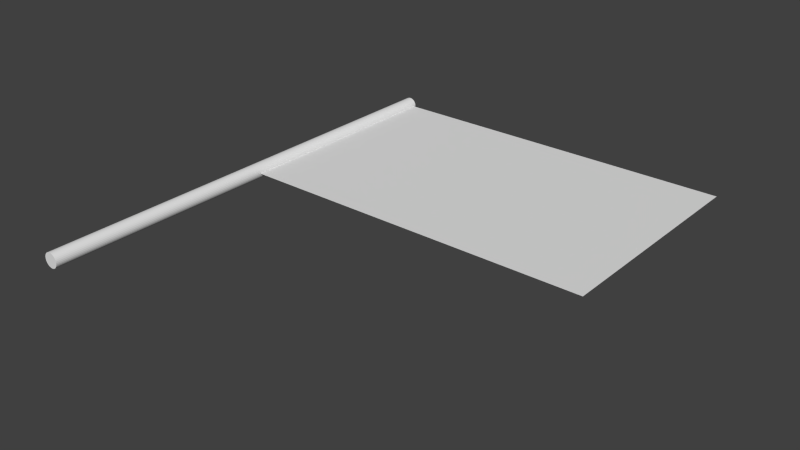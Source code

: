 # Source: bandeira_v03.blend  (saved by Blender 2.76.0; exported with 4.5.12 LTS)
import bpy
from mathutils import Matrix  # noqa: F401  (used for matrix-valued properties, if any)

bpy.ops.wm.read_factory_settings(use_empty=True)
scene = bpy.context.scene
scene.name = 'Scene'

# ---- collections
col_collection_1 = bpy.data.collections.new('Collection 1'); scene.collection.children.link(col_collection_1)

# ---- world
world_world = bpy.data.worlds.new('World'); scene.world = world_world
world_world.color = (0.05088, 0.05088, 0.05088)
world_world.use_sun_shadow = False
world_world.sun_shadow_jitter_overblur = 0.0
world_world.cycles.sampling_method = 'MANUAL'
world_world.cycles.sample_map_resolution = 256

# ---- meshes
me_plane_002 = bpy.data.meshes.new('Plane.002')
me_plane_002.from_pydata([(0.0, -1.0, 0.0), (3.116, -1.0, 0.0), (0.0, 1.0, 0.0), (3.116, 1.0, 0.0), (0.0, 0.0, 0.0), (1.558, -1.0, 0.0), (3.116, 0.0, 0.0), (1.558, 1.0, 0.0), (1.558, 0.0, 0.0), (0.0, -0.5, 0.0), (2.337, -1.0, 0.0), (3.116, 0.5, 0.0), (0.7791, 1.0, 0.0), (0.0, 0.5, 0.0), (0.7791, -1.0, 0.0), (3.116, -0.5, 0.0), (2.337, 1.0, 0.0), (1.558, 0.5, 0.0), (1.558, -0.5, 0.0), (0.7791, 0.0, 0.0), (2.337, 0.0, 0.0), (2.337, -0.5, 0.0), (0.7791, -0.5, 0.0), (0.7791, 0.5, 0.0), (2.337, 0.5, 0.0), (0.0, -0.75, 0.0), (2.727, -1.0, 0.0), (3.116, 0.75, 0.0), (0.3895, 1.0, 0.0), (0.0, 0.25, 0.0), (1.169, -1.0, 0.0), (3.116, -0.25, 0.0), (1.948, 1.0, 0.0), (1.558, 0.75, 0.0), (1.558, -0.25, 0.0), (0.3895, 0.0, 0.0), (1.948, 0.0, 0.0), (0.0, -0.25, 0.0), (1.948, -1.0, 0.0), (3.116, 0.25, 0.0), (1.169, 1.0, 0.0), (0.0, 0.75, 0.0), (0.3895, -1.0, 0.0), (3.116, -0.75, 0.0), (2.727, 1.0, 0.0), (1.558, 0.25, 0.0), (1.558, -0.75, 0.0), (1.169, 0.0, 0.0), (2.727, 0.0, 0.0), (2.337, -0.25, 0.0), (2.337, -0.75, 0.0), (1.948, -0.5, 0.0), (2.727, -0.5, 0.0), (0.7791, -0.25, 0.0), (0.7791, -0.75, 0.0), (0.3895, -0.5, 0.0), (1.169, -0.5, 0.0), (0.7791, 0.75, 0.0), (0.7791, 0.25, 0.0), (0.3895, 0.5, 0.0), (1.169, 0.5, 0.0), (2.337, 0.75, 0.0), (2.337, 0.25, 0.0), (1.948, 0.5, 0.0), (2.727, 0.5, 0.0), (2.727, 0.25, 0.0), (1.948, 0.25, 0.0), (1.948, 0.75, 0.0), (1.169, 0.25, 0.0), (0.3895, 0.25, 0.0), (0.3895, 0.75, 0.0), (1.169, -0.75, 0.0), (0.3895, -0.75, 0.0), (0.3895, -0.25, 0.0), (2.727, -0.75, 0.0), (1.948, -0.75, 0.0), (1.948, -0.25, 0.0), (2.727, -0.25, 0.0), (1.169, -0.25, 0.0), (1.169, 0.75, 0.0), (2.727, 0.75, 0.0), (0.0, -0.875, 0.0), (2.922, -1.0, 0.0), (3.116, 0.875, 0.0), (0.1948, 1.0, 0.0), (0.0, 0.125, 0.0), (1.363, -1.0, 0.0), (3.116, -0.125, 0.0), (1.753, 1.0, 0.0), (1.558, 0.875, 0.0), (1.558, -0.125, 0.0), (0.1948, 0.0, 0.0), (1.753, 0.0, 0.0), (0.0, -0.375, 0.0), (2.143, -1.0, 0.0), (3.116, 0.375, 0.0), (0.9739, 1.0, 0.0), (0.0, 0.625, 0.0), (0.5843, -1.0, 0.0), (3.116, -0.625, 0.0), (2.532, 1.0, 0.0), (1.558, 0.375, 0.0), (1.558, -0.625, 0.0), (0.9739, 0.0, 0.0), (2.532, 0.0, 0.0), (2.337, -0.125, 0.0), (2.337, -0.625, 0.0), (1.753, -0.5, 0.0), (2.532, -0.5, 0.0), (0.7791, -0.125, 0.0), (0.7791, -0.625, 0.0), (0.1948, -0.5, 0.0), (0.9739, -0.5, 0.0), (0.7791, 0.875, 0.0), (0.7791, 0.375, 0.0), (0.1948, 0.5, 0.0), (0.9739, 0.5, 0.0), (2.337, 0.875, 0.0), (2.337, 0.375, 0.0), (1.753, 0.5, 0.0), (2.532, 0.5, 0.0), (0.0, -0.625, 0.0), (2.532, -1.0, 0.0), (3.116, 0.625, 0.0), (0.5843, 1.0, 0.0), (0.0, 0.375, 0.0), (0.9739, -1.0, 0.0), (3.116, -0.375, 0.0), (2.143, 1.0, 0.0), (1.558, 0.625, 0.0), (1.558, -0.375, 0.0), (0.5843, 0.0, 0.0), (2.143, 0.0, 0.0), (0.0, -0.125, 0.0), (1.753, -1.0, 0.0), (3.116, 0.125, 0.0), (1.363, 1.0, 0.0), (0.0, 0.875, 0.0), (0.1948, -1.0, 0.0), (3.116, -0.875, 0.0), (2.922, 1.0, 0.0), (1.558, 0.125, 0.0), (1.558, -0.875, 0.0), (1.363, 0.0, 0.0), (2.922, 0.0, 0.0), (2.337, -0.375, 0.0), (2.337, -0.875, 0.0), (2.143, -0.5, 0.0), (2.922, -0.5, 0.0), (0.7791, -0.375, 0.0), (0.7791, -0.875, 0.0), (0.5843, -0.5, 0.0), (1.363, -0.5, 0.0), (0.7791, 0.625, 0.0), (0.7791, 0.125, 0.0), (0.5843, 0.5, 0.0), (1.363, 0.5, 0.0), (2.337, 0.625, 0.0), (2.337, 0.125, 0.0), (2.143, 0.5, 0.0), (2.922, 0.5, 0.0), (2.727, 0.375, 0.0), (2.727, 0.125, 0.0), (2.532, 0.25, 0.0), (2.922, 0.25, 0.0), (1.948, 0.375, 0.0), (1.948, 0.125, 0.0), (1.753, 0.25, 0.0), (2.143, 0.25, 0.0), (1.948, 0.875, 0.0), (1.948, 0.625, 0.0), (1.753, 0.75, 0.0), (2.143, 0.75, 0.0), (1.169, 0.375, 0.0), (1.169, 0.125, 0.0), (0.9739, 0.25, 0.0), (1.363, 0.25, 0.0), (0.3895, 0.375, 0.0), (0.3895, 0.125, 0.0), (0.1948, 0.25, 0.0), (0.5843, 0.25, 0.0), (0.3895, 0.875, 0.0), (0.3895, 0.625, 0.0), (0.1948, 0.75, 0.0), (0.5843, 0.75, 0.0), (1.169, -0.625, 0.0), (1.169, -0.875, 0.0), (0.9739, -0.75, 0.0), (1.363, -0.75, 0.0), (0.3895, -0.625, 0.0), (0.3895, -0.875, 0.0), (0.1948, -0.75, 0.0), (0.5843, -0.75, 0.0), (0.3895, -0.125, 0.0), (0.3895, -0.375, 0.0), (0.1948, -0.25, 0.0), (0.5843, -0.25, 0.0), (2.727, -0.625, 0.0), (2.727, -0.875, 0.0), (2.532, -0.75, 0.0), (2.922, -0.75, 0.0), (1.948, -0.625, 0.0), (1.948, -0.875, 0.0), (1.753, -0.75, 0.0), (2.143, -0.75, 0.0), (1.948, -0.125, 0.0), (1.948, -0.375, 0.0), (1.753, -0.25, 0.0), (2.143, -0.25, 0.0), (2.727, -0.125, 0.0), (2.727, -0.375, 0.0), (2.532, -0.25, 0.0), (2.922, -0.25, 0.0), (1.169, -0.125, 0.0), (1.169, -0.375, 0.0), (0.9739, -0.25, 0.0), (1.363, -0.25, 0.0), (1.169, 0.875, 0.0), (1.169, 0.625, 0.0), (0.9739, 0.75, 0.0), (1.363, 0.75, 0.0), (2.727, 0.875, 0.0), (2.727, 0.625, 0.0), (2.532, 0.75, 0.0), (2.922, 0.75, 0.0), (2.922, 0.625, 0.0), (2.532, 0.625, 0.0), (2.532, 0.875, 0.0), (1.363, 0.625, 0.0), (0.9739, 0.625, 0.0), (0.9739, 0.875, 0.0), (1.363, -0.375, 0.0), (0.9739, -0.375, 0.0), (0.9739, -0.125, 0.0), (2.922, -0.375, 0.0), (2.532, -0.375, 0.0), (2.532, -0.125, 0.0), (2.143, -0.375, 0.0), (1.753, -0.375, 0.0), (1.753, -0.125, 0.0), (2.143, -0.875, 0.0), (1.753, -0.875, 0.0), (1.753, -0.625, 0.0), (2.922, -0.875, 0.0), (2.532, -0.875, 0.0), (2.532, -0.625, 0.0), (0.5843, -0.375, 0.0), (0.1948, -0.375, 0.0), (0.1948, -0.125, 0.0), (0.5843, -0.875, 0.0), (0.1948, -0.875, 0.0), (0.1948, -0.625, 0.0), (1.363, -0.875, 0.0), (0.9739, -0.875, 0.0), (0.9739, -0.625, 0.0), (0.5843, 0.625, 0.0), (0.1948, 0.625, 0.0), (0.1948, 0.875, 0.0), (0.5843, 0.125, 0.0), (0.1948, 0.125, 0.0), (0.1948, 0.375, 0.0), (1.363, 0.125, 0.0), (0.9739, 0.125, 0.0), (0.9739, 0.375, 0.0), (2.143, 0.625, 0.0), (1.753, 0.625, 0.0), (1.753, 0.875, 0.0), (2.143, 0.125, 0.0), (1.753, 0.125, 0.0), (1.753, 0.375, 0.0), (2.922, 0.125, 0.0), (2.532, 0.125, 0.0), (2.532, 0.375, 0.0), (2.922, 0.375, 0.0), (2.143, 0.375, 0.0), (2.143, 0.875, 0.0), (1.363, 0.375, 0.0), (0.5843, 0.375, 0.0), (0.5843, 0.875, 0.0), (1.363, -0.625, 0.0), (0.5843, -0.625, 0.0), (0.5843, -0.125, 0.0), (2.922, -0.625, 0.0), (2.143, -0.625, 0.0), (2.143, -0.125, 0.0), (2.922, -0.125, 0.0), (1.363, -0.125, 0.0), (1.363, 0.875, 0.0), (2.922, 0.875, 0.0)], [], [(288, 83, 3, 140), (287, 89, 7, 136), (286, 90, 8, 143), (285, 87, 6, 144), (284, 105, 20, 132), (283, 106, 21, 147), (282, 99, 15, 148), (281, 109, 19, 131), (280, 110, 22, 151), (279, 102, 18, 152), (278, 113, 12, 124), (277, 114, 23, 155), (276, 101, 17, 156), (275, 117, 16, 128), (274, 118, 24, 159), (273, 95, 11, 160), (272, 161, 64, 120), (271, 162, 65, 163), (270, 135, 39, 164), (269, 165, 63, 119), (268, 166, 66, 167), (267, 158, 62, 168), (266, 169, 32, 88), (265, 170, 67, 171), (264, 157, 61, 172), (263, 173, 60, 116), (262, 174, 68, 175), (261, 141, 45, 176), (260, 177, 59, 115), (259, 178, 69, 179), (258, 154, 58, 180), (257, 181, 28, 84), (256, 182, 70, 183), (255, 153, 57, 184), (254, 185, 56, 112), (253, 186, 71, 187), (252, 142, 46, 188), (251, 189, 55, 111), (250, 190, 72, 191), (249, 150, 54, 192), (248, 193, 35, 91), (247, 194, 73, 195), (246, 149, 53, 196), (245, 197, 52, 108), (244, 198, 74, 199), (243, 139, 43, 200), (242, 201, 51, 107), (241, 202, 75, 203), (240, 146, 50, 204), (239, 205, 36, 92), (238, 206, 76, 207), (237, 145, 49, 208), (236, 209, 48, 104), (235, 210, 77, 211), (234, 127, 31, 212), (233, 213, 47, 103), (232, 214, 78, 215), (231, 130, 34, 216), (230, 217, 40, 96), (229, 218, 79, 219), (228, 129, 33, 220), (227, 221, 44, 100), (226, 222, 80, 223), (225, 123, 27, 224), (222, 225, 224, 80), (64, 160, 225, 222), (160, 11, 123, 225), (157, 226, 223, 61), (24, 120, 226, 157), (120, 64, 222, 226), (117, 227, 100, 16), (61, 223, 227, 117), (223, 80, 221, 227), (218, 228, 220, 79), (60, 156, 228, 218), (156, 17, 129, 228), (153, 229, 219, 57), (23, 116, 229, 153), (116, 60, 218, 229), (113, 230, 96, 12), (57, 219, 230, 113), (219, 79, 217, 230), (214, 231, 216, 78), (56, 152, 231, 214), (152, 18, 130, 231), (149, 232, 215, 53), (22, 112, 232, 149), (112, 56, 214, 232), (109, 233, 103, 19), (53, 215, 233, 109), (215, 78, 213, 233), (210, 234, 212, 77), (52, 148, 234, 210), (148, 15, 127, 234), (145, 235, 211, 49), (21, 108, 235, 145), (108, 52, 210, 235), (105, 236, 104, 20), (49, 211, 236, 105), (211, 77, 209, 236), (206, 237, 208, 76), (51, 147, 237, 206), (147, 21, 145, 237), (130, 238, 207, 34), (18, 107, 238, 130), (107, 51, 206, 238), (90, 239, 92, 8), (34, 207, 239, 90), (207, 76, 205, 239), (202, 240, 204, 75), (38, 94, 240, 202), (94, 10, 146, 240), (142, 241, 203, 46), (5, 134, 241, 142), (134, 38, 202, 241), (102, 242, 107, 18), (46, 203, 242, 102), (203, 75, 201, 242), (198, 243, 200, 74), (26, 82, 243, 198), (82, 1, 139, 243), (146, 244, 199, 50), (10, 122, 244, 146), (122, 26, 198, 244), (106, 245, 108, 21), (50, 199, 245, 106), (199, 74, 197, 245), (194, 246, 196, 73), (55, 151, 246, 194), (151, 22, 149, 246), (93, 247, 195, 37), (9, 111, 247, 93), (111, 55, 194, 247), (133, 248, 91, 4), (37, 195, 248, 133), (195, 73, 193, 248), (190, 249, 192, 72), (42, 98, 249, 190), (98, 14, 150, 249), (81, 250, 191, 25), (0, 138, 250, 81), (138, 42, 190, 250), (121, 251, 111, 9), (25, 191, 251, 121), (191, 72, 189, 251), (186, 252, 188, 71), (30, 86, 252, 186), (86, 5, 142, 252), (150, 253, 187, 54), (14, 126, 253, 150), (126, 30, 186, 253), (110, 254, 112, 22), (54, 187, 254, 110), (187, 71, 185, 254), (182, 255, 184, 70), (59, 155, 255, 182), (155, 23, 153, 255), (97, 256, 183, 41), (13, 115, 256, 97), (115, 59, 182, 256), (137, 257, 84, 2), (41, 183, 257, 137), (183, 70, 181, 257), (178, 258, 180, 69), (35, 131, 258, 178), (131, 19, 154, 258), (85, 259, 179, 29), (4, 91, 259, 85), (91, 35, 178, 259), (125, 260, 115, 13), (29, 179, 260, 125), (179, 69, 177, 260), (174, 261, 176, 68), (47, 143, 261, 174), (143, 8, 141, 261), (154, 262, 175, 58), (19, 103, 262, 154), (103, 47, 174, 262), (114, 263, 116, 23), (58, 175, 263, 114), (175, 68, 173, 263), (170, 264, 172, 67), (63, 159, 264, 170), (159, 24, 157, 264), (129, 265, 171, 33), (17, 119, 265, 129), (119, 63, 170, 265), (89, 266, 88, 7), (33, 171, 266, 89), (171, 67, 169, 266), (166, 267, 168, 66), (36, 132, 267, 166), (132, 20, 158, 267), (141, 268, 167, 45), (8, 92, 268, 141), (92, 36, 166, 268), (101, 269, 119, 17), (45, 167, 269, 101), (167, 66, 165, 269), (162, 270, 164, 65), (48, 144, 270, 162), (144, 6, 135, 270), (158, 271, 163, 62), (20, 104, 271, 158), (104, 48, 162, 271), (118, 272, 120, 24), (62, 163, 272, 118), (163, 65, 161, 272), (161, 273, 160, 64), (65, 164, 273, 161), (164, 39, 95, 273), (165, 274, 159, 63), (66, 168, 274, 165), (168, 62, 118, 274), (169, 275, 128, 32), (67, 172, 275, 169), (172, 61, 117, 275), (173, 276, 156, 60), (68, 176, 276, 173), (176, 45, 101, 276), (177, 277, 155, 59), (69, 180, 277, 177), (180, 58, 114, 277), (181, 278, 124, 28), (70, 184, 278, 181), (184, 57, 113, 278), (185, 279, 152, 56), (71, 188, 279, 185), (188, 46, 102, 279), (189, 280, 151, 55), (72, 192, 280, 189), (192, 54, 110, 280), (193, 281, 131, 35), (73, 196, 281, 193), (196, 53, 109, 281), (197, 282, 148, 52), (74, 200, 282, 197), (200, 43, 99, 282), (201, 283, 147, 51), (75, 204, 283, 201), (204, 50, 106, 283), (205, 284, 132, 36), (76, 208, 284, 205), (208, 49, 105, 284), (209, 285, 144, 48), (77, 212, 285, 209), (212, 31, 87, 285), (213, 286, 143, 47), (78, 216, 286, 213), (216, 34, 90, 286), (217, 287, 136, 40), (79, 220, 287, 217), (220, 33, 89, 287), (221, 288, 140, 44), (80, 224, 288, 221), (224, 27, 83, 288)])
_uv = me_plane_002.uv_layers.new(name='UVMap')
_uv.uv.foreach_set('vector', [0.9352, 0.7815, 0.9973, 0.7815, 0.9973, 0.8214, 0.9352, 0.8214, 0.4382, 0.7815, 0.5003, 0.7815, 0.5003, 0.8214, 0.4382, 0.8214, 0.4382, 0.4626, 0.5003, 0.4626, 0.5003, 0.5024, 0.4382, 0.5024, 0.9352, 0.4626, 0.9973, 0.4626, 0.9973, 0.5024, 0.9352, 0.5024, 0.6867, 0.4626, 0.7488, 0.4626, 0.7488, 0.5024, 0.6867, 0.5024, 0.6867, 0.3031, 0.7488, 0.3031, 0.7488, 0.343, 0.6867, 0.343, 0.9352, 0.3031, 0.9973, 0.3031, 0.9973, 0.343, 0.9352, 0.343, 0.1897, 0.4626, 0.2519, 0.4626, 0.2519, 0.5024, 0.1897, 0.5024, 0.1897, 0.3031, 0.2519, 0.3031, 0.2519, 0.343, 0.1897, 0.343, 0.4382, 0.3031, 0.5003, 0.3031, 0.5003, 0.343, 0.4382, 0.343, 0.1897, 0.7815, 0.2519, 0.7815, 0.2519, 0.8214, 0.1897, 0.8214, 0.1897, 0.622, 0.2519, 0.622, 0.2519, 0.6619, 0.1897, 0.6619, 0.4382, 0.622, 0.5003, 0.622, 0.5003, 0.6619, 0.4382, 0.6619, 0.6867, 0.7815, 0.7488, 0.7815, 0.7488, 0.8214, 0.6867, 0.8214, 0.6867, 0.622, 0.7488, 0.622, 0.7488, 0.6619, 0.6867, 0.6619, 0.9352, 0.622, 0.9973, 0.622, 0.9973, 0.6619, 0.9352, 0.6619, 0.811, 0.622, 0.8731, 0.622, 0.8731, 0.6619, 0.811, 0.6619, 0.811, 0.5423, 0.8731, 0.5423, 0.8731, 0.5822, 0.811, 0.5822, 0.9352, 0.5423, 0.9973, 0.5423, 0.9973, 0.5822, 0.9352, 0.5822, 0.5625, 0.622, 0.6246, 0.622, 0.6246, 0.6619, 0.5625, 0.6619, 0.5625, 0.5423, 0.6246, 0.5423, 0.6246, 0.5822, 0.5625, 0.5822, 0.6867, 0.5423, 0.7488, 0.5423, 0.7488, 0.5822, 0.6867, 0.5822, 0.5625, 0.7815, 0.6246, 0.7815, 0.6246, 0.8214, 0.5625, 0.8214, 0.5625, 0.7018, 0.6246, 0.7018, 0.6246, 0.7416, 0.5625, 0.7416, 0.6867, 0.7018, 0.7488, 0.7018, 0.7488, 0.7416, 0.6867, 0.7416, 0.314, 0.622, 0.3761, 0.622, 0.3761, 0.6619, 0.314, 0.6619, 0.314, 0.5423, 0.3761, 0.5423, 0.3761, 0.5822, 0.314, 0.5822, 0.4382, 0.5423, 0.5003, 0.5423, 0.5003, 0.5822, 0.4382, 0.5822, 0.06551, 0.622, 0.1276, 0.622, 0.1276, 0.6619, 0.06551, 0.6619, 0.06551, 0.5423, 0.1276, 0.5423, 0.1276, 0.5822, 0.06551, 0.5822, 0.1897, 0.5423, 0.2519, 0.5423, 0.2519, 0.5822, 0.1897, 0.5822, 0.06551, 0.7815, 0.1276, 0.7815, 0.1276, 0.8214, 0.06551, 0.8214, 0.06551, 0.7018, 0.1276, 0.7018, 0.1276, 0.7416, 0.06551, 0.7416, 0.1897, 0.7018, 0.2519, 0.7018, 0.2519, 0.7416, 0.1897, 0.7416, 0.314, 0.3031, 0.3761, 0.3031, 0.3761, 0.343, 0.314, 0.343, 0.314, 0.2234, 0.3761, 0.2234, 0.3761, 0.2632, 0.314, 0.2632, 0.4382, 0.2234, 0.5003, 0.2234, 0.5003, 0.2632, 0.4382, 0.2632, 0.06551, 0.3031, 0.1276, 0.3031, 0.1276, 0.343, 0.06551, 0.343, 0.06551, 0.2234, 0.1276, 0.2234, 0.1276, 0.2632, 0.06551, 0.2632, 0.1897, 0.2234, 0.2519, 0.2234, 0.2519, 0.2632, 0.1897, 0.2632, 0.06551, 0.4626, 0.1276, 0.4626, 0.1276, 0.5024, 0.06551, 0.5024, 0.06551, 0.3828, 0.1276, 0.3828, 0.1276, 0.4227, 0.06551, 0.4227, 0.1897, 0.3828, 0.2519, 0.3828, 0.2519, 0.4227, 0.1897, 0.4227, 0.811, 0.3031, 0.8731, 0.3031, 0.8731, 0.343, 0.811, 0.343, 0.811, 0.2234, 0.8731, 0.2234, 0.8731, 0.2632, 0.811, 0.2632, 0.9352, 0.2234, 0.9973, 0.2234, 0.9973, 0.2632, 0.9352, 0.2632, 0.5625, 0.3031, 0.6246, 0.3031, 0.6246, 0.343, 0.5625, 0.343, 0.5625, 0.2234, 0.6246, 0.2234, 0.6246, 0.2632, 0.5625, 0.2632, 0.6867, 0.2234, 0.7488, 0.2234, 0.7488, 0.2632, 0.6867, 0.2632, 0.5625, 0.4626, 0.6246, 0.4626, 0.6246, 0.5024, 0.5625, 0.5024, 0.5625, 0.3828, 0.6246, 0.3828, 0.6246, 0.4227, 0.5625, 0.4227, 0.6867, 0.3828, 0.7488, 0.3828, 0.7488, 0.4227, 0.6867, 0.4227, 0.811, 0.4626, 0.8731, 0.4626, 0.8731, 0.5024, 0.811, 0.5024, 0.811, 0.3828, 0.8731, 0.3828, 0.8731, 0.4227, 0.811, 0.4227, 0.9352, 0.3828, 0.9973, 0.3828, 0.9973, 0.4227, 0.9352, 0.4227, 0.314, 0.4626, 0.3761, 0.4626, 0.3761, 0.5024, 0.314, 0.5024, 0.314, 0.3828, 0.3761, 0.3828, 0.3761, 0.4227, 0.314, 0.4227, 0.4382, 0.3828, 0.5003, 0.3828, 0.5003, 0.4227, 0.4382, 0.4227, 0.314, 0.7815, 0.3761, 0.7815, 0.3761, 0.8214, 0.314, 0.8214, 0.314, 0.7018, 0.3761, 0.7018, 0.3761, 0.7416, 0.314, 0.7416, 0.4382, 0.7018, 0.5003, 0.7018, 0.5003, 0.7416, 0.4382, 0.7416, 0.811, 0.7815, 0.8731, 0.7815, 0.8731, 0.8214, 0.811, 0.8214, 0.811, 0.7018, 0.8731, 0.7018, 0.8731, 0.7416, 0.811, 0.7416, 0.9352, 0.7018, 0.9973, 0.7018, 0.9973, 0.7416, 0.9352, 0.7416, 0.8731, 0.7018, 0.9352, 0.7018, 0.9352, 0.7416, 0.8731, 0.7416, 0.8731, 0.6619, 0.9352, 0.6619, 0.9352, 0.7018, 0.8731, 0.7018, 0.9352, 0.6619, 0.9973, 0.6619, 0.9973, 0.7018, 0.9352, 0.7018, 0.7488, 0.7018, 0.811, 0.7018, 0.811, 0.7416, 0.7488, 0.7416, 0.7488, 0.6619, 0.811, 0.6619, 0.811, 0.7018, 0.7488, 0.7018, 0.811, 0.6619, 0.8731, 0.6619, 0.8731, 0.7018, 0.811, 0.7018, 0.7488, 0.7815, 0.811, 0.7815, 0.811, 0.8214, 0.7488, 0.8214, 0.7488, 0.7416, 0.811, 0.7416, 0.811, 0.7815, 0.7488, 0.7815, 0.811, 0.7416, 0.8731, 0.7416, 0.8731, 0.7815, 0.811, 0.7815, 0.3761, 0.7018, 0.4382, 0.7018, 0.4382, 0.7416, 0.3761, 0.7416, 0.3761, 0.6619, 0.4382, 0.6619, 0.4382, 0.7018, 0.3761, 0.7018, 0.4382, 0.6619, 0.5003, 0.6619, 0.5003, 0.7018, 0.4382, 0.7018, 0.2519, 0.7018, 0.314, 0.7018, 0.314, 0.7416, 0.2519, 0.7416, 0.2519, 0.6619, 0.314, 0.6619, 0.314, 0.7018, 0.2519, 0.7018, 0.314, 0.6619, 0.3761, 0.6619, 0.3761, 0.7018, 0.314, 0.7018, 0.2519, 0.7815, 0.314, 0.7815, 0.314, 0.8214, 0.2519, 0.8214, 0.2519, 0.7416, 0.314, 0.7416, 0.314, 0.7815, 0.2519, 0.7815, 0.314, 0.7416, 0.3761, 0.7416, 0.3761, 0.7815, 0.314, 0.7815, 0.3761, 0.3828, 0.4382, 0.3828, 0.4382, 0.4227, 0.3761, 0.4227, 0.3761, 0.343, 0.4382, 0.343, 0.4382, 0.3828, 0.3761, 0.3828, 0.4382, 0.343, 0.5003, 0.343, 0.5003, 0.3828, 0.4382, 0.3828, 0.2519, 0.3828, 0.314, 0.3828, 0.314, 0.4227, 0.2519, 0.4227, 0.2519, 0.343, 0.314, 0.343, 0.314, 0.3828, 0.2519, 0.3828, 0.314, 0.343, 0.3761, 0.343, 0.3761, 0.3828, 0.314, 0.3828, 0.2519, 0.4626, 0.314, 0.4626, 0.314, 0.5024, 0.2519, 0.5024, 0.2519, 0.4227, 0.314, 0.4227, 0.314, 0.4626, 0.2519, 0.4626, 0.314, 0.4227, 0.3761, 0.4227, 0.3761, 0.4626, 0.314, 0.4626, 0.8731, 0.3828, 0.9352, 0.3828, 0.9352, 0.4227, 0.8731, 0.4227, 0.8731, 0.343, 0.9352, 0.343, 0.9352, 0.3828, 0.8731, 0.3828, 0.9352, 0.343, 0.9973, 0.343, 0.9973, 0.3828, 0.9352, 0.3828, 0.7488, 0.3828, 0.811, 0.3828, 0.811, 0.4227, 0.7488, 0.4227, 0.7488, 0.343, 0.811, 0.343, 0.811, 0.3828, 0.7488, 0.3828, 0.811, 0.343, 0.8731, 0.343, 0.8731, 0.3828, 0.811, 0.3828, 0.7488, 0.4626, 0.811, 0.4626, 0.811, 0.5024, 0.7488, 0.5024, 0.7488, 0.4227, 0.811, 0.4227, 0.811, 0.4626, 0.7488, 0.4626, 0.811, 0.4227, 0.8731, 0.4227, 0.8731, 0.4626, 0.811, 0.4626, 0.6246, 0.3828, 0.6867, 0.3828, 0.6867, 0.4227, 0.6246, 0.4227, 0.6246, 0.343, 0.6867, 0.343, 0.6867, 0.3828, 0.6246, 0.3828, 0.6867, 0.343, 0.7488, 0.343, 0.7488, 0.3828, 0.6867, 0.3828, 0.5003, 0.3828, 0.5625, 0.3828, 0.5625, 0.4227, 0.5003, 0.4227, 0.5003, 0.343, 0.5625, 0.343, 0.5625, 0.3828, 0.5003, 0.3828, 0.5625, 0.343, 0.6246, 0.343, 0.6246, 0.3828, 0.5625, 0.3828, 0.5003, 0.4626, 0.5625, 0.4626, 0.5625, 0.5024, 0.5003, 0.5024, 0.5003, 0.4227, 0.5625, 0.4227, 0.5625, 0.4626, 0.5003, 0.4626, 0.5625, 0.4227, 0.6246, 0.4227, 0.6246, 0.4626, 0.5625, 0.4626, 0.6246, 0.2234, 0.6867, 0.2234, 0.6867, 0.2632, 0.6246, 0.2632, 0.6246, 0.1835, 0.6867, 0.1835, 0.6867, 0.2234, 0.6246, 0.2234, 0.6867, 0.1835, 0.7488, 0.1835, 0.7488, 0.2234, 0.6867, 0.2234, 0.5003, 0.2234, 0.5625, 0.2234, 0.5625, 0.2632, 0.5003, 0.2632, 0.5003, 0.1835, 0.5625, 0.1835, 0.5625, 0.2234, 0.5003, 0.2234, 0.5625, 0.1835, 0.6246, 0.1835, 0.6246, 0.2234, 0.5625, 0.2234, 0.5003, 0.3031, 0.5625, 0.3031, 0.5625, 0.343, 0.5003, 0.343, 0.5003, 0.2632, 0.5625, 0.2632, 0.5625, 0.3031, 0.5003, 0.3031, 0.5625, 0.2632, 0.6246, 0.2632, 0.6246, 0.3031, 0.5625, 0.3031, 0.8731, 0.2234, 0.9352, 0.2234, 0.9352, 0.2632, 0.8731, 0.2632, 0.8731, 0.1835, 0.9352, 0.1835, 0.9352, 0.2234, 0.8731, 0.2234, 0.9352, 0.1835, 0.9973, 0.1835, 0.9973, 0.2234, 0.9352, 0.2234, 0.7488, 0.2234, 0.811, 0.2234, 0.811, 0.2632, 0.7488, 0.2632, 0.7488, 0.1835, 0.811, 0.1835, 0.811, 0.2234, 0.7488, 0.2234, 0.811, 0.1835, 0.8731, 0.1835, 0.8731, 0.2234, 0.811, 0.2234, 0.7488, 0.3031, 0.811, 0.3031, 0.811, 0.343, 0.7488, 0.343, 0.7488, 0.2632, 0.811, 0.2632, 0.811, 0.3031, 0.7488, 0.3031, 0.811, 0.2632, 0.8731, 0.2632, 0.8731, 0.3031, 0.811, 0.3031, 0.1276, 0.3828, 0.1897, 0.3828, 0.1897, 0.4227, 0.1276, 0.4227, 0.1276, 0.343, 0.1897, 0.343, 0.1897, 0.3828, 0.1276, 0.3828, 0.1897, 0.343, 0.2519, 0.343, 0.2519, 0.3828, 0.1897, 0.3828, 0.003387, 0.3828, 0.06551, 0.3828, 0.06551, 0.4227, 0.003387, 0.4227, 0.003387, 0.343, 0.06551, 0.343, 0.06551, 0.3828, 0.003387, 0.3828, 0.06551, 0.343, 0.1276, 0.343, 0.1276, 0.3828, 0.06551, 0.3828, 0.003387, 0.4626, 0.06551, 0.4626, 0.06551, 0.5024, 0.003387, 0.5024, 0.003387, 0.4227, 0.06551, 0.4227, 0.06551, 0.4626, 0.003387, 0.4626, 0.06551, 0.4227, 0.1276, 0.4227, 0.1276, 0.4626, 0.06551, 0.4626, 0.1276, 0.2234, 0.1897, 0.2234, 0.1897, 0.2632, 0.1276, 0.2632, 0.1276, 0.1835, 0.1897, 0.1835, 0.1897, 0.2234, 0.1276, 0.2234, 0.1897, 0.1835, 0.2519, 0.1835, 0.2519, 0.2234, 0.1897, 0.2234, 0.003387, 0.2234, 0.06551, 0.2234, 0.06551, 0.2632, 0.003387, 0.2632, 0.003387, 0.1835, 0.06551, 0.1835, 0.06551, 0.2234, 0.003387, 0.2234, 0.06551, 0.1835, 0.1276, 0.1835, 0.1276, 0.2234, 0.06551, 0.2234, 0.003387, 0.3031, 0.06551, 0.3031, 0.06551, 0.343, 0.003387, 0.343, 0.003387, 0.2632, 0.06551, 0.2632, 0.06551, 0.3031, 0.003387, 0.3031, 0.06551, 0.2632, 0.1276, 0.2632, 0.1276, 0.3031, 0.06551, 0.3031, 0.3761, 0.2234, 0.4382, 0.2234, 0.4382, 0.2632, 0.3761, 0.2632, 0.3761, 0.1835, 0.4382, 0.1835, 0.4382, 0.2234, 0.3761, 0.2234, 0.4382, 0.1835, 0.5003, 0.1835, 0.5003, 0.2234, 0.4382, 0.2234, 0.2519, 0.2234, 0.314, 0.2234, 0.314, 0.2632, 0.2519, 0.2632, 0.2519, 0.1835, 0.314, 0.1835, 0.314, 0.2234, 0.2519, 0.2234, 0.314, 0.1835, 0.3761, 0.1835, 0.3761, 0.2234, 0.314, 0.2234, 0.2519, 0.3031, 0.314, 0.3031, 0.314, 0.343, 0.2519, 0.343, 0.2519, 0.2632, 0.314, 0.2632, 0.314, 0.3031, 0.2519, 0.3031, 0.314, 0.2632, 0.3761, 0.2632, 0.3761, 0.3031, 0.314, 0.3031, 0.1276, 0.7018, 0.1897, 0.7018, 0.1897, 0.7416, 0.1276, 0.7416, 0.1276, 0.6619, 0.1897, 0.6619, 0.1897, 0.7018, 0.1276, 0.7018, 0.1897, 0.6619, 0.2519, 0.6619, 0.2519, 0.7018, 0.1897, 0.7018, 0.003387, 0.7018, 0.06551, 0.7018, 0.06551, 0.7416, 0.003387, 0.7416, 0.003387, 0.6619, 0.06551, 0.6619, 0.06551, 0.7018, 0.003387, 0.7018, 0.06551, 0.6619, 0.1276, 0.6619, 0.1276, 0.7018, 0.06551, 0.7018, 0.003387, 0.7815, 0.06551, 0.7815, 0.06551, 0.8214, 0.003387, 0.8214, 0.003387, 0.7416, 0.06551, 0.7416, 0.06551, 0.7815, 0.003387, 0.7815, 0.06551, 0.7416, 0.1276, 0.7416, 0.1276, 0.7815, 0.06551, 0.7815, 0.1276, 0.5423, 0.1897, 0.5423, 0.1897, 0.5822, 0.1276, 0.5822, 0.1276, 0.5024, 0.1897, 0.5024, 0.1897, 0.5423, 0.1276, 0.5423, 0.1897, 0.5024, 0.2519, 0.5024, 0.2519, 0.5423, 0.1897, 0.5423, 0.003387, 0.5423, 0.06551, 0.5423, 0.06551, 0.5822, 0.003387, 0.5822, 0.003387, 0.5024, 0.06551, 0.5024, 0.06551, 0.5423, 0.003387, 0.5423, 0.06551, 0.5024, 0.1276, 0.5024, 0.1276, 0.5423, 0.06551, 0.5423, 0.003387, 0.622, 0.06551, 0.622, 0.06551, 0.6619, 0.003387, 0.6619, 0.003387, 0.5822, 0.06551, 0.5822, 0.06551, 0.622, 0.003387, 0.622, 0.06551, 0.5822, 0.1276, 0.5822, 0.1276, 0.622, 0.06551, 0.622, 0.3761, 0.5423, 0.4382, 0.5423, 0.4382, 0.5822, 0.3761, 0.5822, 0.3761, 0.5024, 0.4382, 0.5024, 0.4382, 0.5423, 0.3761, 0.5423, 0.4382, 0.5024, 0.5003, 0.5024, 0.5003, 0.5423, 0.4382, 0.5423, 0.2519, 0.5423, 0.314, 0.5423, 0.314, 0.5822, 0.2519, 0.5822, 0.2519, 0.5024, 0.314, 0.5024, 0.314, 0.5423, 0.2519, 0.5423, 0.314, 0.5024, 0.3761, 0.5024, 0.3761, 0.5423, 0.314, 0.5423, 0.2519, 0.622, 0.314, 0.622, 0.314, 0.6619, 0.2519, 0.6619, 0.2519, 0.5822, 0.314, 0.5822, 0.314, 0.622, 0.2519, 0.622, 0.314, 0.5822, 0.3761, 0.5822, 0.3761, 0.622, 0.314, 0.622, 0.6246, 0.7018, 0.6867, 0.7018, 0.6867, 0.7416, 0.6246, 0.7416, 0.6246, 0.6619, 0.6867, 0.6619, 0.6867, 0.7018, 0.6246, 0.7018, 0.6867, 0.6619, 0.7488, 0.6619, 0.7488, 0.7018, 0.6867, 0.7018, 0.5003, 0.7018, 0.5625, 0.7018, 0.5625, 0.7416, 0.5003, 0.7416, 0.5003, 0.6619, 0.5625, 0.6619, 0.5625, 0.7018, 0.5003, 0.7018, 0.5625, 0.6619, 0.6246, 0.6619, 0.6246, 0.7018, 0.5625, 0.7018, 0.5003, 0.7815, 0.5625, 0.7815, 0.5625, 0.8214, 0.5003, 0.8214, 0.5003, 0.7416, 0.5625, 0.7416, 0.5625, 0.7815, 0.5003, 0.7815, 0.5625, 0.7416, 0.6246, 0.7416, 0.6246, 0.7815, 0.5625, 0.7815, 0.6246, 0.5423, 0.6867, 0.5423, 0.6867, 0.5822, 0.6246, 0.5822, 0.6246, 0.5024, 0.6867, 0.5024, 0.6867, 0.5423, 0.6246, 0.5423, 0.6867, 0.5024, 0.7488, 0.5024, 0.7488, 0.5423, 0.6867, 0.5423, 0.5003, 0.5423, 0.5625, 0.5423, 0.5625, 0.5822, 0.5003, 0.5822, 0.5003, 0.5024, 0.5625, 0.5024, 0.5625, 0.5423, 0.5003, 0.5423, 0.5625, 0.5024, 0.6246, 0.5024, 0.6246, 0.5423, 0.5625, 0.5423, 0.5003, 0.622, 0.5625, 0.622, 0.5625, 0.6619, 0.5003, 0.6619, 0.5003, 0.5822, 0.5625, 0.5822, 0.5625, 0.622, 0.5003, 0.622, 0.5625, 0.5822, 0.6246, 0.5822, 0.6246, 0.622, 0.5625, 0.622, 0.8731, 0.5423, 0.9352, 0.5423, 0.9352, 0.5822, 0.8731, 0.5822, 0.8731, 0.5024, 0.9352, 0.5024, 0.9352, 0.5423, 0.8731, 0.5423, 0.9352, 0.5024, 0.9973, 0.5024, 0.9973, 0.5423, 0.9352, 0.5423, 0.7488, 0.5423, 0.811, 0.5423, 0.811, 0.5822, 0.7488, 0.5822, 0.7488, 0.5024, 0.811, 0.5024, 0.811, 0.5423, 0.7488, 0.5423, 0.811, 0.5024, 0.8731, 0.5024, 0.8731, 0.5423, 0.811, 0.5423, 0.7488, 0.622, 0.811, 0.622, 0.811, 0.6619, 0.7488, 0.6619, 0.7488, 0.5822, 0.811, 0.5822, 0.811, 0.622, 0.7488, 0.622, 0.811, 0.5822, 0.8731, 0.5822, 0.8731, 0.622, 0.811, 0.622, 0.8731, 0.622, 0.9352, 0.622, 0.9352, 0.6619, 0.8731, 0.6619, 0.8731, 0.5822, 0.9352, 0.5822, 0.9352, 0.622, 0.8731, 0.622, 0.9352, 0.5822, 0.9973, 0.5822, 0.9973, 0.622, 0.9352, 0.622, 0.6246, 0.622, 0.6867, 0.622, 0.6867, 0.6619, 0.6246, 0.6619, 0.6246, 0.5822, 0.6867, 0.5822, 0.6867, 0.622, 0.6246, 0.622, 0.6867, 0.5822, 0.7488, 0.5822, 0.7488, 0.622, 0.6867, 0.622, 0.6246, 0.7815, 0.6867, 0.7815, 0.6867, 0.8214, 0.6246, 0.8214, 0.6246, 0.7416, 0.6867, 0.7416, 0.6867, 0.7815, 0.6246, 0.7815, 0.6867, 0.7416, 0.7488, 0.7416, 0.7488, 0.7815, 0.6867, 0.7815, 0.3761, 0.622, 0.4382, 0.622, 0.4382, 0.6619, 0.3761, 0.6619, 0.3761, 0.5822, 0.4382, 0.5822, 0.4382, 0.622, 0.3761, 0.622, 0.4382, 0.5822, 0.5003, 0.5822, 0.5003, 0.622, 0.4382, 0.622, 0.1276, 0.622, 0.1897, 0.622, 0.1897, 0.6619, 0.1276, 0.6619, 0.1276, 0.5822, 0.1897, 0.5822, 0.1897, 0.622, 0.1276, 0.622, 0.1897, 0.5822, 0.2519, 0.5822, 0.2519, 0.622, 0.1897, 0.622, 0.1276, 0.7815, 0.1897, 0.7815, 0.1897, 0.8214, 0.1276, 0.8214, 0.1276, 0.7416, 0.1897, 0.7416, 0.1897, 0.7815, 0.1276, 0.7815, 0.1897, 0.7416, 0.2519, 0.7416, 0.2519, 0.7815, 0.1897, 0.7815, 0.3761, 0.3031, 0.4382, 0.3031, 0.4382, 0.343, 0.3761, 0.343, 0.3761, 0.2632, 0.4382, 0.2632, 0.4382, 0.3031, 0.3761, 0.3031, 0.4382, 0.2632, 0.5003, 0.2632, 0.5003, 0.3031, 0.4382, 0.3031, 0.1276, 0.3031, 0.1897, 0.3031, 0.1897, 0.343, 0.1276, 0.343, 0.1276, 0.2632, 0.1897, 0.2632, 0.1897, 0.3031, 0.1276, 0.3031, 0.1897, 0.2632, 0.2519, 0.2632, 0.2519, 0.3031, 0.1897, 0.3031, 0.1276, 0.4626, 0.1897, 0.4626, 0.1897, 0.5024, 0.1276, 0.5024, 0.1276, 0.4227, 0.1897, 0.4227, 0.1897, 0.4626, 0.1276, 0.4626, 0.1897, 0.4227, 0.2519, 0.4227, 0.2519, 0.4626, 0.1897, 0.4626, 0.8731, 0.3031, 0.9352, 0.3031, 0.9352, 0.343, 0.8731, 0.343, 0.8731, 0.2632, 0.9352, 0.2632, 0.9352, 0.3031, 0.8731, 0.3031, 0.9352, 0.2632, 0.9973, 0.2632, 0.9973, 0.3031, 0.9352, 0.3031, 0.6246, 0.3031, 0.6867, 0.3031, 0.6867, 0.343, 0.6246, 0.343, 0.6246, 0.2632, 0.6867, 0.2632, 0.6867, 0.3031, 0.6246, 0.3031, 0.6867, 0.2632, 0.7488, 0.2632, 0.7488, 0.3031, 0.6867, 0.3031, 0.6246, 0.4626, 0.6867, 0.4626, 0.6867, 0.5024, 0.6246, 0.5024, 0.6246, 0.4227, 0.6867, 0.4227, 0.6867, 0.4626, 0.6246, 0.4626, 0.6867, 0.4227, 0.7488, 0.4227, 0.7488, 0.4626, 0.6867, 0.4626, 0.8731, 0.4626, 0.9352, 0.4626, 0.9352, 0.5024, 0.8731, 0.5024, 0.8731, 0.4227, 0.9352, 0.4227, 0.9352, 0.4626, 0.8731, 0.4626, 0.9352, 0.4227, 0.9973, 0.4227, 0.9973, 0.4626, 0.9352, 0.4626, 0.3761, 0.4626, 0.4382, 0.4626, 0.4382, 0.5024, 0.3761, 0.5024, 0.3761, 0.4227, 0.4382, 0.4227, 0.4382, 0.4626, 0.3761, 0.4626, 0.4382, 0.4227, 0.5003, 0.4227, 0.5003, 0.4626, 0.4382, 0.4626, 0.3761, 0.7815, 0.4382, 0.7815, 0.4382, 0.8214, 0.3761, 0.8214, 0.3761, 0.7416, 0.4382, 0.7416, 0.4382, 0.7815, 0.3761, 0.7815, 0.4382, 0.7416, 0.5003, 0.7416, 0.5003, 0.7815, 0.4382, 0.7815, 0.8731, 0.7815, 0.9352, 0.7815, 0.9352, 0.8214, 0.8731, 0.8214, 0.8731, 0.7416, 0.9352, 0.7416, 0.9352, 0.7815, 0.8731, 0.7815, 0.9352, 0.7416, 0.9973, 0.7416, 0.9973, 0.7815, 0.9352, 0.7815])
me_plane_002.use_remesh_preserve_volume = False
me_plane_002.use_remesh_preserve_attributes = False
me_plane_002.use_mirror_vertex_groups = False
me_plane_002.update()
me_plane = bpy.data.meshes.new('Plane')
me_plane.from_pydata([(-1.192e-07, 3.994, 0.06337), (-1.192e-07, -0.006096, 0.06337), (0.01236, 3.994, 0.06215), (0.01236, -0.006096, 0.06215), (0.02425, 3.994, 0.05855), (0.02425, -0.006096, 0.05855), (0.03521, 3.994, 0.05269), (0.03521, -0.006096, 0.05269), (0.04481, 3.994, 0.04481), (0.04481, -0.006096, 0.04481), (0.05269, 3.994, 0.03521), (0.05269, -0.006096, 0.03521), (0.05855, 3.994, 0.02425), (0.05855, -0.006096, 0.02425), (0.06215, 3.994, 0.01236), (0.06215, -0.006096, 0.01236), (0.06337, 3.994, -2.673e-08), (0.06337, -0.006096, -1.917e-08), (0.06215, 3.994, -0.01236), (0.06215, -0.006096, -0.01236), (0.05855, 3.994, -0.02425), (0.05855, -0.006096, -0.02425), (0.05269, 3.994, -0.03521), (0.05269, -0.006096, -0.03521), (0.04481, 3.994, -0.04481), (0.04481, -0.006096, -0.04481), (0.03521, 3.994, -0.05269), (0.03521, -0.006096, -0.05269), (0.02425, 3.994, -0.05855), (0.02425, -0.006096, -0.05855), (0.01236, 3.994, -0.06215), (0.01236, -0.006096, -0.06215), (-2.384e-07, 3.994, -0.06337), (-2.384e-07, -0.006096, -0.06337), (-0.01236, 3.994, -0.06215), (-0.01236, -0.006096, -0.06215), (-0.02425, 3.994, -0.05855), (-0.02425, -0.006096, -0.05855), (-0.03521, 3.994, -0.05269), (-0.03521, -0.006096, -0.05269), (-0.04481, 3.994, -0.04481), (-0.04481, -0.006096, -0.04481), (-0.05269, 3.994, -0.03521), (-0.05269, -0.006096, -0.03521), (-0.05855, 3.994, -0.02425), (-0.05855, -0.006096, -0.02425), (-0.06215, 3.994, -0.01236), (-0.06215, -0.006096, -0.01236), (-0.06337, 3.994, 3.371e-08), (-0.06337, -0.006096, 4.126e-08), (-0.06215, 3.994, 0.01236), (-0.06215, -0.006096, 0.01236), (-0.05855, 3.994, 0.02425), (-0.05855, -0.006096, 0.02425), (-0.05269, 3.994, 0.03521), (-0.05269, -0.006096, 0.03521), (-0.04481, 3.994, 0.04481), (-0.04481, -0.006096, 0.04481), (-0.03521, 3.994, 0.05269), (-0.03521, -0.006096, 0.05269), (-0.02425, 3.994, 0.05855), (-0.02425, -0.006096, 0.05855), (-0.01236, 3.994, 0.06215), (-0.01236, -0.006096, 0.06215), (-1.192e-07, 0.006098, 0.06337), (0.01236, 0.006098, 0.06215), (0.02425, 0.006098, 0.05855), (0.03521, 0.006098, 0.05269), (0.04481, 0.006098, 0.04481), (0.05269, 0.006098, 0.03521), (0.05855, 0.006098, 0.02425), (0.06215, 0.006098, 0.01236), (0.06337, 0.006098, -1.92e-08), (0.06215, 0.006098, -0.01236), (0.05855, 0.006098, -0.02425), (0.05269, 0.006098, -0.03521), (0.04481, 0.006098, -0.04481), (0.03521, 0.006098, -0.05269), (0.02425, 0.006098, -0.05855), (0.01236, 0.006098, -0.06215), (-2.384e-07, 0.006098, -0.06337), (-0.01236, 0.006098, -0.06215), (-0.02425, 0.006098, -0.05855), (-0.03521, 0.006098, -0.05269), (-0.04481, 0.006098, -0.04481), (-0.05269, 0.006098, -0.03521), (-0.05855, 0.006098, -0.02425), (-0.06215, 0.006098, -0.01236), (-0.06337, 0.006098, 4.124e-08), (-0.06215, 0.006098, 0.01236), (-0.05855, 0.006098, 0.02425), (-0.05269, 0.006098, 0.03521), (-0.04481, 0.006098, 0.04481), (-0.03521, 0.006098, 0.05269), (-0.02425, 0.006098, 0.05855), (-0.01236, 0.006098, 0.06215), (0.01236, 3.989, 0.06215), (0.02425, 3.989, 0.05855), (0.03521, 3.989, 0.05269), (0.04481, 3.989, 0.04481), (0.05269, 3.989, 0.03521), (0.05855, 3.989, 0.02425), (0.06215, 3.989, 0.01236), (0.06337, 3.989, -2.672e-08), (0.06215, 3.989, -0.01236), (0.05855, 3.989, -0.02425), (0.05269, 3.989, -0.03521), (0.04481, 3.989, -0.04481), (0.03521, 3.989, -0.05269), (0.02425, 3.989, -0.05855), (0.01236, 3.989, -0.06215), (-2.384e-07, 3.989, -0.06337), (-0.01236, 3.989, -0.06215), (-0.02425, 3.989, -0.05855), (-0.03521, 3.989, -0.05269), (-0.04481, 3.989, -0.04481), (-0.05269, 3.989, -0.03521), (-0.05855, 3.989, -0.02425), (-0.06215, 3.989, -0.01236), (-0.06337, 3.989, 3.371e-08), (-0.06215, 3.989, 0.01236), (-0.05855, 3.989, 0.02425), (-0.05269, 3.989, 0.03521), (-0.04481, 3.989, 0.04481), (-0.03521, 3.989, 0.05269), (-0.02425, 3.989, 0.05855), (-0.01236, 3.989, 0.06215), (-1.192e-07, 3.989, 0.06337)], [], [(64, 1, 3, 65), (65, 3, 5, 66), (66, 5, 7, 67), (67, 7, 9, 68), (68, 9, 11, 69), (69, 11, 13, 70), (70, 13, 15, 71), (71, 15, 17, 72), (72, 17, 19, 73), (73, 19, 21, 74), (74, 21, 23, 75), (75, 23, 25, 76), (76, 25, 27, 77), (77, 27, 29, 78), (78, 29, 31, 79), (79, 31, 33, 80), (80, 33, 35, 81), (81, 35, 37, 82), (82, 37, 39, 83), (83, 39, 41, 84), (84, 41, 43, 85), (85, 43, 45, 86), (86, 45, 47, 87), (87, 47, 49, 88), (88, 49, 51, 89), (89, 51, 53, 90), (90, 53, 55, 91), (91, 55, 57, 92), (92, 57, 59, 93), (93, 59, 61, 94), (3, 1, 63, 61, 59, 57, 55, 53, 51, 49, 47, 45, 43, 41, 39, 37, 35, 33, 31, 29, 27, 25, 23, 21, 19, 17, 15, 13, 11, 9, 7, 5), (95, 63, 1, 64), (94, 61, 63, 95), (0, 2, 4, 6, 8, 10, 12, 14, 16, 18, 20, 22, 24, 26, 28, 30, 32, 34, 36, 38, 40, 42, 44, 46, 48, 50, 52, 54, 56, 58, 60, 62), (125, 94, 95, 126), (126, 95, 64, 127), (124, 93, 94, 125), (123, 92, 93, 124), (122, 91, 92, 123), (121, 90, 91, 122), (120, 89, 90, 121), (119, 88, 89, 120), (118, 87, 88, 119), (117, 86, 87, 118), (116, 85, 86, 117), (115, 84, 85, 116), (114, 83, 84, 115), (113, 82, 83, 114), (112, 81, 82, 113), (111, 80, 81, 112), (110, 79, 80, 111), (109, 78, 79, 110), (108, 77, 78, 109), (107, 76, 77, 108), (106, 75, 76, 107), (105, 74, 75, 106), (104, 73, 74, 105), (103, 72, 73, 104), (102, 71, 72, 103), (101, 70, 71, 102), (100, 69, 70, 101), (99, 68, 69, 100), (98, 67, 68, 99), (97, 66, 67, 98), (96, 65, 66, 97), (127, 64, 65, 96), (0, 127, 96, 2), (2, 96, 97, 4), (4, 97, 98, 6), (6, 98, 99, 8), (8, 99, 100, 10), (10, 100, 101, 12), (12, 101, 102, 14), (14, 102, 103, 16), (16, 103, 104, 18), (18, 104, 105, 20), (20, 105, 106, 22), (22, 106, 107, 24), (24, 107, 108, 26), (26, 108, 109, 28), (28, 109, 110, 30), (30, 110, 111, 32), (32, 111, 112, 34), (34, 112, 113, 36), (36, 113, 114, 38), (38, 114, 115, 40), (40, 115, 116, 42), (42, 116, 117, 44), (44, 117, 118, 46), (46, 118, 119, 48), (48, 119, 120, 50), (50, 120, 121, 52), (52, 121, 122, 54), (54, 122, 123, 56), (56, 123, 124, 58), (58, 124, 125, 60), (62, 126, 127, 0), (60, 125, 126, 62)])
me_plane.use_remesh_preserve_volume = False
me_plane.use_remesh_preserve_attributes = False
me_plane.use_mirror_vertex_groups = False
me_plane.update()

# ---- objects
ob_bandeira = bpy.data.objects.new('bandeira', me_plane_002)
ob_suporte = bpy.data.objects.new('suporte', me_plane)

# ---- transforms, parenting, visibility, modifiers, constraints
ob_bandeira.location = (-0.9845, -0.00277, 1.397e-09)
ob_bandeira.lineart.crease_threshold = 0.0
ob_suporte.location = (-1.012, -2.974, 1.397e-09)
ob_suporte.lineart.crease_threshold = 0.0

# ---- collection membership
col_collection_1.objects.link(ob_bandeira)
col_collection_1.objects.link(ob_suporte)

# ---- scene / render settings (as saved in the file)
scene.frame_start = 1; scene.frame_end = 250; scene.frame_set(1)
scene.render.engine = 'BLENDER_EEVEE_NEXT'
scene.render.resolution_percentage = 50
scene.render.dither_intensity = 0.0
scene.cycles.use_denoising = False
scene.cycles.samples = 10
scene.cycles.sampling_pattern = 'TABULATED_SOBOL'
scene.cycles.light_sampling_threshold = 0.0
scene.cycles.use_adaptive_sampling = False
scene.cycles.use_light_tree = False
scene.cycles.blur_glossy = 0.0
scene.cycles.pixel_filter_type = 'GAUSSIAN'
scene.cycles.sample_clamp_indirect = 0.0
scene.view_settings.view_transform = 'Standard'
bpy.context.view_layer.update()

# ---- added for rendering (the .blend has no active camera and no usable light): camera, sun
cam_auto = bpy.data.cameras.new('AutoCamera')
cam_auto.lens = 50.0
cam_auto.sensor_width = 36.0
cam_auto.clip_end = 1000.0
ob_auto_camera = bpy.data.objects.new('AutoCamera', cam_auto)
scene.collection.objects.link(ob_auto_camera)
ob_auto_camera.location = (5.2732, -6.6747, 3.79613)
ob_auto_camera.rotation_euler = (1.09748, -7.21219e-08, 0.694738)
scene.camera = ob_auto_camera
light_auto_sun = bpy.data.lights.new('AutoSun', 'SUN')
light_auto_sun.energy = 3.0
light_auto_sun.angle = 0.0523599
ob_auto_sun = bpy.data.objects.new('AutoSun', light_auto_sun)
scene.collection.objects.link(ob_auto_sun)
ob_auto_sun.rotation_euler = (0.872665, 0.174533, 0.523599)
bpy.context.view_layer.update()
